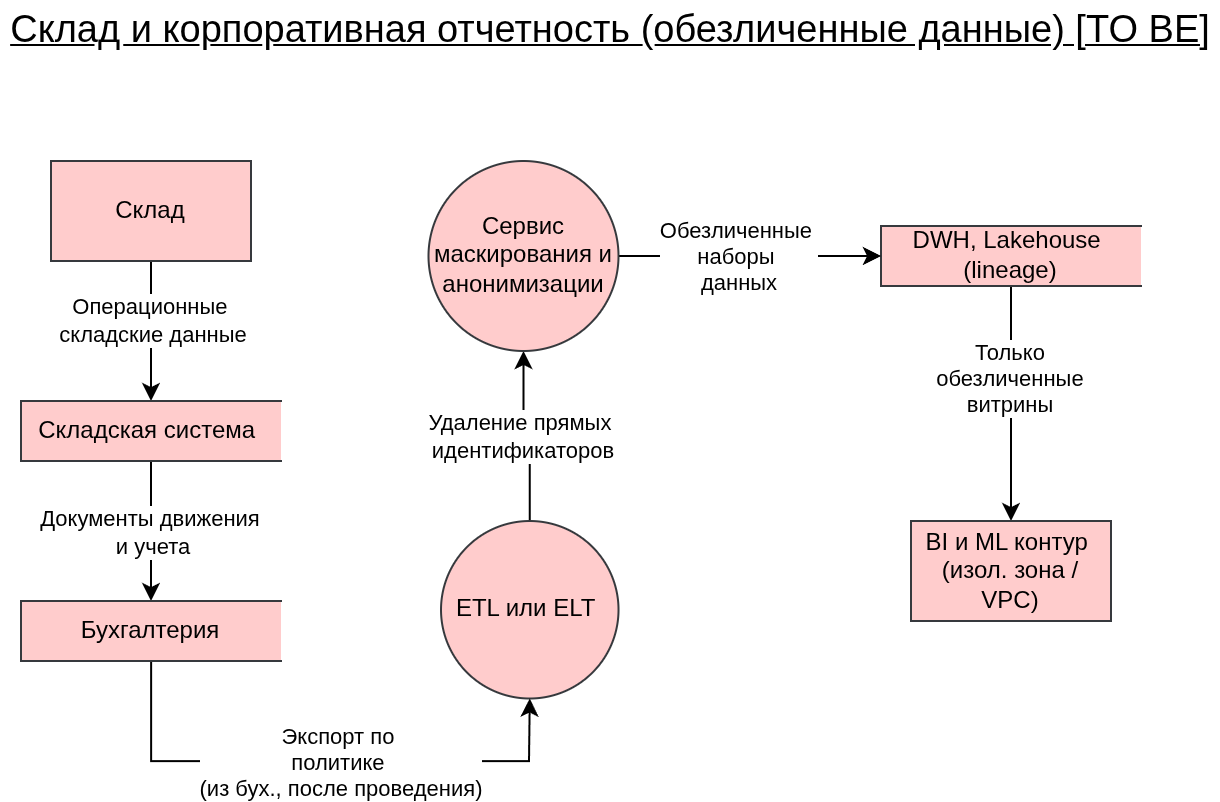

The diagram above was exported from draw.io. Its source (the exported page's mxGraphModel, read from the mxfile embedded in the PNG):
<mxGraphModel dx="2042" dy="1239" grid="1" gridSize="10" guides="1" tooltips="1" connect="1" arrows="1" fold="1" page="1" pageScale="1" pageWidth="850" pageHeight="1100" math="0" shadow="0">
  <root>
    <mxCell id="0" />
    <mxCell id="1" parent="0" />
    <mxCell id="qKxgqH10aB4kG2BJdQfV-29" edge="1" parent="1" source="qKxgqH10aB4kG2BJdQfV-5" style="edgeStyle=orthogonalEdgeStyle;rounded=0;orthogonalLoop=1;jettySize=auto;html=1;" target="qKxgqH10aB4kG2BJdQfV-20" value="">
      <mxGeometry relative="1" as="geometry" />
    </mxCell>
    <mxCell id="qKxgqH10aB4kG2BJdQfV-30" connectable="0" parent="qKxgqH10aB4kG2BJdQfV-29" style="edgeLabel;html=1;align=center;verticalAlign=middle;resizable=0;points=[];" value="Удаление прямых&amp;nbsp;&lt;div&gt;идентификаторов&lt;/div&gt;" vertex="1">
      <mxGeometry relative="1" x="0.0295" y="1" as="geometry">
        <mxPoint as="offset" />
      </mxGeometry>
    </mxCell>
    <mxCell id="qKxgqH10aB4kG2BJdQfV-5" parent="1" style="shape=ellipse;html=1;dashed=0;whiteSpace=wrap;aspect=fixed;perimeter=ellipsePerimeter;fillColor=#ffcccc;strokeColor=#36393d;" value="ETL или ELT&amp;nbsp;" vertex="1">
      <mxGeometry height="88.75" width="88.75" x="300" y="660" as="geometry" />
    </mxCell>
    <mxCell id="qKxgqH10aB4kG2BJdQfV-23" edge="1" parent="1" source="qKxgqH10aB4kG2BJdQfV-8" style="edgeStyle=orthogonalEdgeStyle;rounded=0;orthogonalLoop=1;jettySize=auto;html=1;" target="qKxgqH10aB4kG2BJdQfV-13" value="">
      <mxGeometry relative="1" as="geometry" />
    </mxCell>
    <mxCell id="qKxgqH10aB4kG2BJdQfV-24" connectable="0" parent="qKxgqH10aB4kG2BJdQfV-23" style="edgeLabel;html=1;align=center;verticalAlign=middle;resizable=0;points=[];" value="Операционные&amp;nbsp;&lt;div&gt;складские данные&lt;/div&gt;" vertex="1">
      <mxGeometry relative="1" x="-0.1648" as="geometry">
        <mxPoint as="offset" />
      </mxGeometry>
    </mxCell>
    <mxCell id="qKxgqH10aB4kG2BJdQfV-8" parent="1" style="html=1;dashed=0;whiteSpace=wrap;fillColor=#ffcccc;strokeColor=#36393d;" value="Склад" vertex="1">
      <mxGeometry height="50" width="100" x="105" y="480" as="geometry" />
    </mxCell>
    <mxCell id="qKxgqH10aB4kG2BJdQfV-9" parent="1" style="text;html=1;whiteSpace=wrap;strokeColor=none;fillColor=none;align=center;verticalAlign=middle;rounded=0;fontSize=19;fontStyle=4" value="Склад и корпоративная отчетность (обезличенные данные) [TO BE]" vertex="1">
      <mxGeometry height="30" width="610" x="80" y="400" as="geometry" />
    </mxCell>
    <mxCell id="qKxgqH10aB4kG2BJdQfV-25" edge="1" parent="1" source="qKxgqH10aB4kG2BJdQfV-13" style="edgeStyle=orthogonalEdgeStyle;rounded=0;orthogonalLoop=1;jettySize=auto;html=1;" target="qKxgqH10aB4kG2BJdQfV-18" value="">
      <mxGeometry relative="1" as="geometry" />
    </mxCell>
    <mxCell id="qKxgqH10aB4kG2BJdQfV-26" connectable="0" parent="qKxgqH10aB4kG2BJdQfV-25" style="edgeLabel;html=1;align=center;verticalAlign=middle;resizable=0;points=[];" value="Документы движения&amp;nbsp;&lt;div&gt;и учета&lt;/div&gt;" vertex="1">
      <mxGeometry relative="1" x="-0.2327" y="-1" as="geometry">
        <mxPoint x="1" y="8" as="offset" />
      </mxGeometry>
    </mxCell>
    <mxCell id="qKxgqH10aB4kG2BJdQfV-13" parent="1" style="html=1;dashed=0;whiteSpace=wrap;shape=partialRectangle;right=0;fillColor=#ffcccc;strokeColor=#36393d;" value="Складская система&amp;nbsp;" vertex="1">
      <mxGeometry height="30" width="130" x="90" y="600" as="geometry" />
    </mxCell>
    <mxCell id="qKxgqH10aB4kG2BJdQfV-27" edge="1" parent="1" source="qKxgqH10aB4kG2BJdQfV-18" style="edgeStyle=orthogonalEdgeStyle;rounded=0;orthogonalLoop=1;jettySize=auto;html=1;" target="qKxgqH10aB4kG2BJdQfV-5" value="">
      <mxGeometry relative="1" as="geometry">
        <Array as="points">
          <mxPoint x="155" y="780" />
          <mxPoint x="344" y="780" />
        </Array>
      </mxGeometry>
    </mxCell>
    <mxCell id="qKxgqH10aB4kG2BJdQfV-28" connectable="0" parent="qKxgqH10aB4kG2BJdQfV-27" style="edgeLabel;html=1;align=center;verticalAlign=middle;resizable=0;points=[];" value="Экспорт по&amp;nbsp;&lt;div&gt;политике&amp;nbsp;&lt;/div&gt;&lt;div&gt;(из бух., после проведения)&lt;/div&gt;" vertex="1">
      <mxGeometry relative="1" x="-0.1184" y="2" as="geometry">
        <mxPoint x="26" y="2" as="offset" />
      </mxGeometry>
    </mxCell>
    <mxCell id="qKxgqH10aB4kG2BJdQfV-18" parent="1" style="html=1;dashed=0;whiteSpace=wrap;shape=partialRectangle;right=0;fillColor=#ffcccc;strokeColor=#36393d;" value="Бухгалтерия" vertex="1">
      <mxGeometry height="30" width="130" x="90" y="700" as="geometry" />
    </mxCell>
    <mxCell id="qKxgqH10aB4kG2BJdQfV-34" edge="1" parent="1" source="qKxgqH10aB4kG2BJdQfV-19" style="edgeStyle=orthogonalEdgeStyle;rounded=0;orthogonalLoop=1;jettySize=auto;html=1;" target="qKxgqH10aB4kG2BJdQfV-21" value="">
      <mxGeometry relative="1" as="geometry" />
    </mxCell>
    <mxCell id="qKxgqH10aB4kG2BJdQfV-35" connectable="0" parent="qKxgqH10aB4kG2BJdQfV-34" style="edgeLabel;html=1;align=center;verticalAlign=middle;resizable=0;points=[];" value="Только&amp;nbsp;&lt;div&gt;обезличенные&amp;nbsp;&lt;/div&gt;&lt;div&gt;витрины&amp;nbsp;&lt;/div&gt;" vertex="1">
      <mxGeometry relative="1" x="-0.2992" as="geometry">
        <mxPoint y="5" as="offset" />
      </mxGeometry>
    </mxCell>
    <mxCell id="qKxgqH10aB4kG2BJdQfV-19" parent="1" style="html=1;dashed=0;whiteSpace=wrap;shape=partialRectangle;right=0;fillColor=#ffcccc;strokeColor=#36393d;" value="DWH, Lakehouse&amp;nbsp;&lt;div&gt;(lineage)&lt;/div&gt;" vertex="1">
      <mxGeometry height="30" width="130" x="520" y="512.5" as="geometry" />
    </mxCell>
    <mxCell id="qKxgqH10aB4kG2BJdQfV-32" edge="1" parent="1" source="qKxgqH10aB4kG2BJdQfV-20" style="edgeStyle=orthogonalEdgeStyle;rounded=0;orthogonalLoop=1;jettySize=auto;html=1;" target="qKxgqH10aB4kG2BJdQfV-19" value="">
      <mxGeometry relative="1" as="geometry" />
    </mxCell>
    <mxCell id="qKxgqH10aB4kG2BJdQfV-33" connectable="0" parent="qKxgqH10aB4kG2BJdQfV-32" style="edgeLabel;html=1;align=center;verticalAlign=middle;resizable=0;points=[];" value="Обезличенные&amp;nbsp;&lt;div&gt;наборы&amp;nbsp;&lt;/div&gt;&lt;div&gt;данных&lt;/div&gt;" vertex="1">
      <mxGeometry relative="1" x="-0.2142" as="geometry">
        <mxPoint x="8" as="offset" />
      </mxGeometry>
    </mxCell>
    <mxCell id="qKxgqH10aB4kG2BJdQfV-20" parent="1" style="shape=ellipse;html=1;dashed=0;whiteSpace=wrap;aspect=fixed;perimeter=ellipsePerimeter;fillColor=#ffcccc;strokeColor=#36393d;" value="Сервис маскирования и анонимизации" vertex="1">
      <mxGeometry height="95" width="95" x="293.75" y="480" as="geometry" />
    </mxCell>
    <mxCell id="qKxgqH10aB4kG2BJdQfV-21" parent="1" style="html=1;dashed=0;whiteSpace=wrap;fillColor=#ffcccc;strokeColor=#36393d;" value="BI и ML контур&amp;nbsp;&lt;div&gt;(изол. зона / VPC)&lt;/div&gt;" vertex="1">
      <mxGeometry height="50" width="100" x="535" y="660" as="geometry" />
    </mxCell>
  </root>
</mxGraphModel>